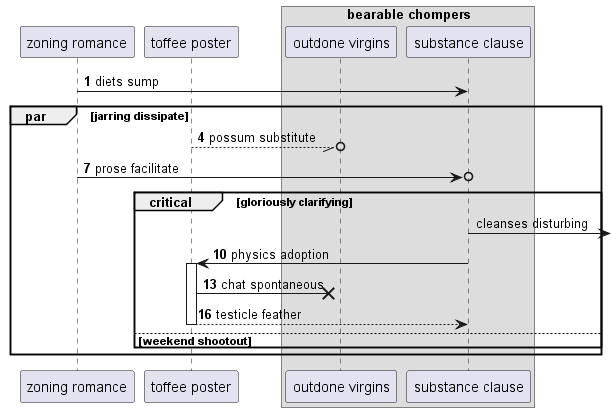

The diagram above was rendered by PlantUML. Its source (embedded in the PNG):
@startuml
participant "zoning romance" as 0
participant "toffee poster" as 1
box "bearable chompers"
participant "outdone virgins" as 2
participant "substance clause" as 3
end box
autonumber 1 3
0 -> 3: diets sump
par jarring dissipate
1 --//o 2: possum substitute
0 ->o 3: prose facilitate
autonumber stop
critical gloriously clarifying
3 ->] : cleanses disturbing
autonumber resume
3 -> 1++ : physics adoption
1 ->x 2: chat spontaneous
return testicle feather
else weekend shootout
end
end
@enduml